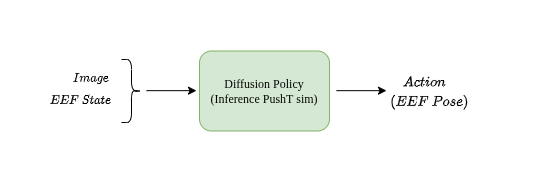

The diagram above was exported from draw.io. Its source (the exported page's mxGraphModel, read from the mxfile embedded in the PNG):
<mxGraphModel dx="1837" dy="1040" grid="1" gridSize="10" guides="1" tooltips="1" connect="1" arrows="1" fold="1" page="1" pageScale="1" pageWidth="827" pageHeight="1169" math="1" shadow="0">
  <root>
    <mxCell id="0" />
    <mxCell id="1" parent="0" />
    <mxCell id="2" parent="1" style="rounded=1;whiteSpace=wrap;html=1;fillColor=#d5e8d4;strokeColor=#82b366;" value="&lt;font face=&quot;Times New Roman&quot;&gt;Diffusion Policy&lt;/font&gt;&lt;div&gt;&lt;font face=&quot;Times New Roman&quot;&gt;(Inference&amp;nbsp;&lt;/font&gt;&lt;span style=&quot;font-family: &amp;quot;Times New Roman&amp;quot;; background-color: transparent; color: light-dark(rgb(0, 0, 0), rgb(255, 255, 255));&quot;&gt;PushT sim&lt;/span&gt;&lt;span style=&quot;font-family: &amp;quot;Times New Roman&amp;quot;; background-color: transparent; color: light-dark(rgb(0, 0, 0), rgb(255, 255, 255));&quot;&gt;)&lt;/span&gt;&lt;/div&gt;" vertex="1">
      <mxGeometry height="80" width="130" x="349" y="678.5" as="geometry" />
    </mxCell>
    <mxCell id="3" edge="1" parent="1" style="endArrow=classic;html=1;rounded=0;" value="">
      <mxGeometry height="50" relative="1" width="50" as="geometry">
        <mxPoint x="296" y="718.16" as="sourcePoint" />
        <mxPoint x="346" y="718.16" as="targetPoint" />
      </mxGeometry>
    </mxCell>
    <mxCell id="4" edge="1" parent="1" style="endArrow=classic;html=1;rounded=0;" value="">
      <mxGeometry height="50" relative="1" width="50" as="geometry">
        <mxPoint x="486" y="718.16" as="sourcePoint" />
        <mxPoint x="536" y="718.16" as="targetPoint" />
      </mxGeometry>
    </mxCell>
    <mxCell id="5" parent="1" style="text;html=1;whiteSpace=wrap;strokeColor=none;fillColor=none;align=center;verticalAlign=middle;rounded=0;" value="&lt;font face=&quot;Times New Roman&quot;&gt;\(Image\)&lt;/font&gt;" vertex="1">
      <mxGeometry height="30" width="60" x="211" y="690" as="geometry" />
    </mxCell>
    <mxCell id="6" parent="1" style="text;html=1;whiteSpace=wrap;strokeColor=none;fillColor=none;align=center;verticalAlign=middle;rounded=0;" value="&lt;font face=&quot;Times New Roman&quot;&gt;\(EEF \ State\)&lt;/font&gt;" vertex="1">
      <mxGeometry height="30" width="60" x="200" y="712" as="geometry" />
    </mxCell>
    <mxCell id="7" parent="1" style="shape=curlyBracket;whiteSpace=wrap;html=1;rounded=1;flipH=1;labelPosition=right;verticalLabelPosition=middle;align=left;verticalAlign=middle;legacyAnchorPoints=0;" value="" vertex="1">
      <mxGeometry height="63" width="20" x="271" y="687" as="geometry" />
    </mxCell>
    <mxCell id="8" connectable="0" parent="1" style="group" value="" vertex="1">
      <mxGeometry height="49.5" width="120" x="519" y="695.25" as="geometry" />
    </mxCell>
    <mxCell id="9" parent="8" style="text;html=1;whiteSpace=wrap;strokeColor=none;fillColor=none;align=center;verticalAlign=middle;rounded=0;" value="\( (EEF \ Pose)\)" vertex="1">
      <mxGeometry height="30" width="120" y="19.5" as="geometry" />
    </mxCell>
    <mxCell id="10" parent="8" style="text;html=1;whiteSpace=wrap;strokeColor=none;fillColor=none;align=center;verticalAlign=middle;rounded=0;" value="`Action`" vertex="1">
      <mxGeometry height="30" width="60" x="25" as="geometry" />
    </mxCell>
  </root>
</mxGraphModel>